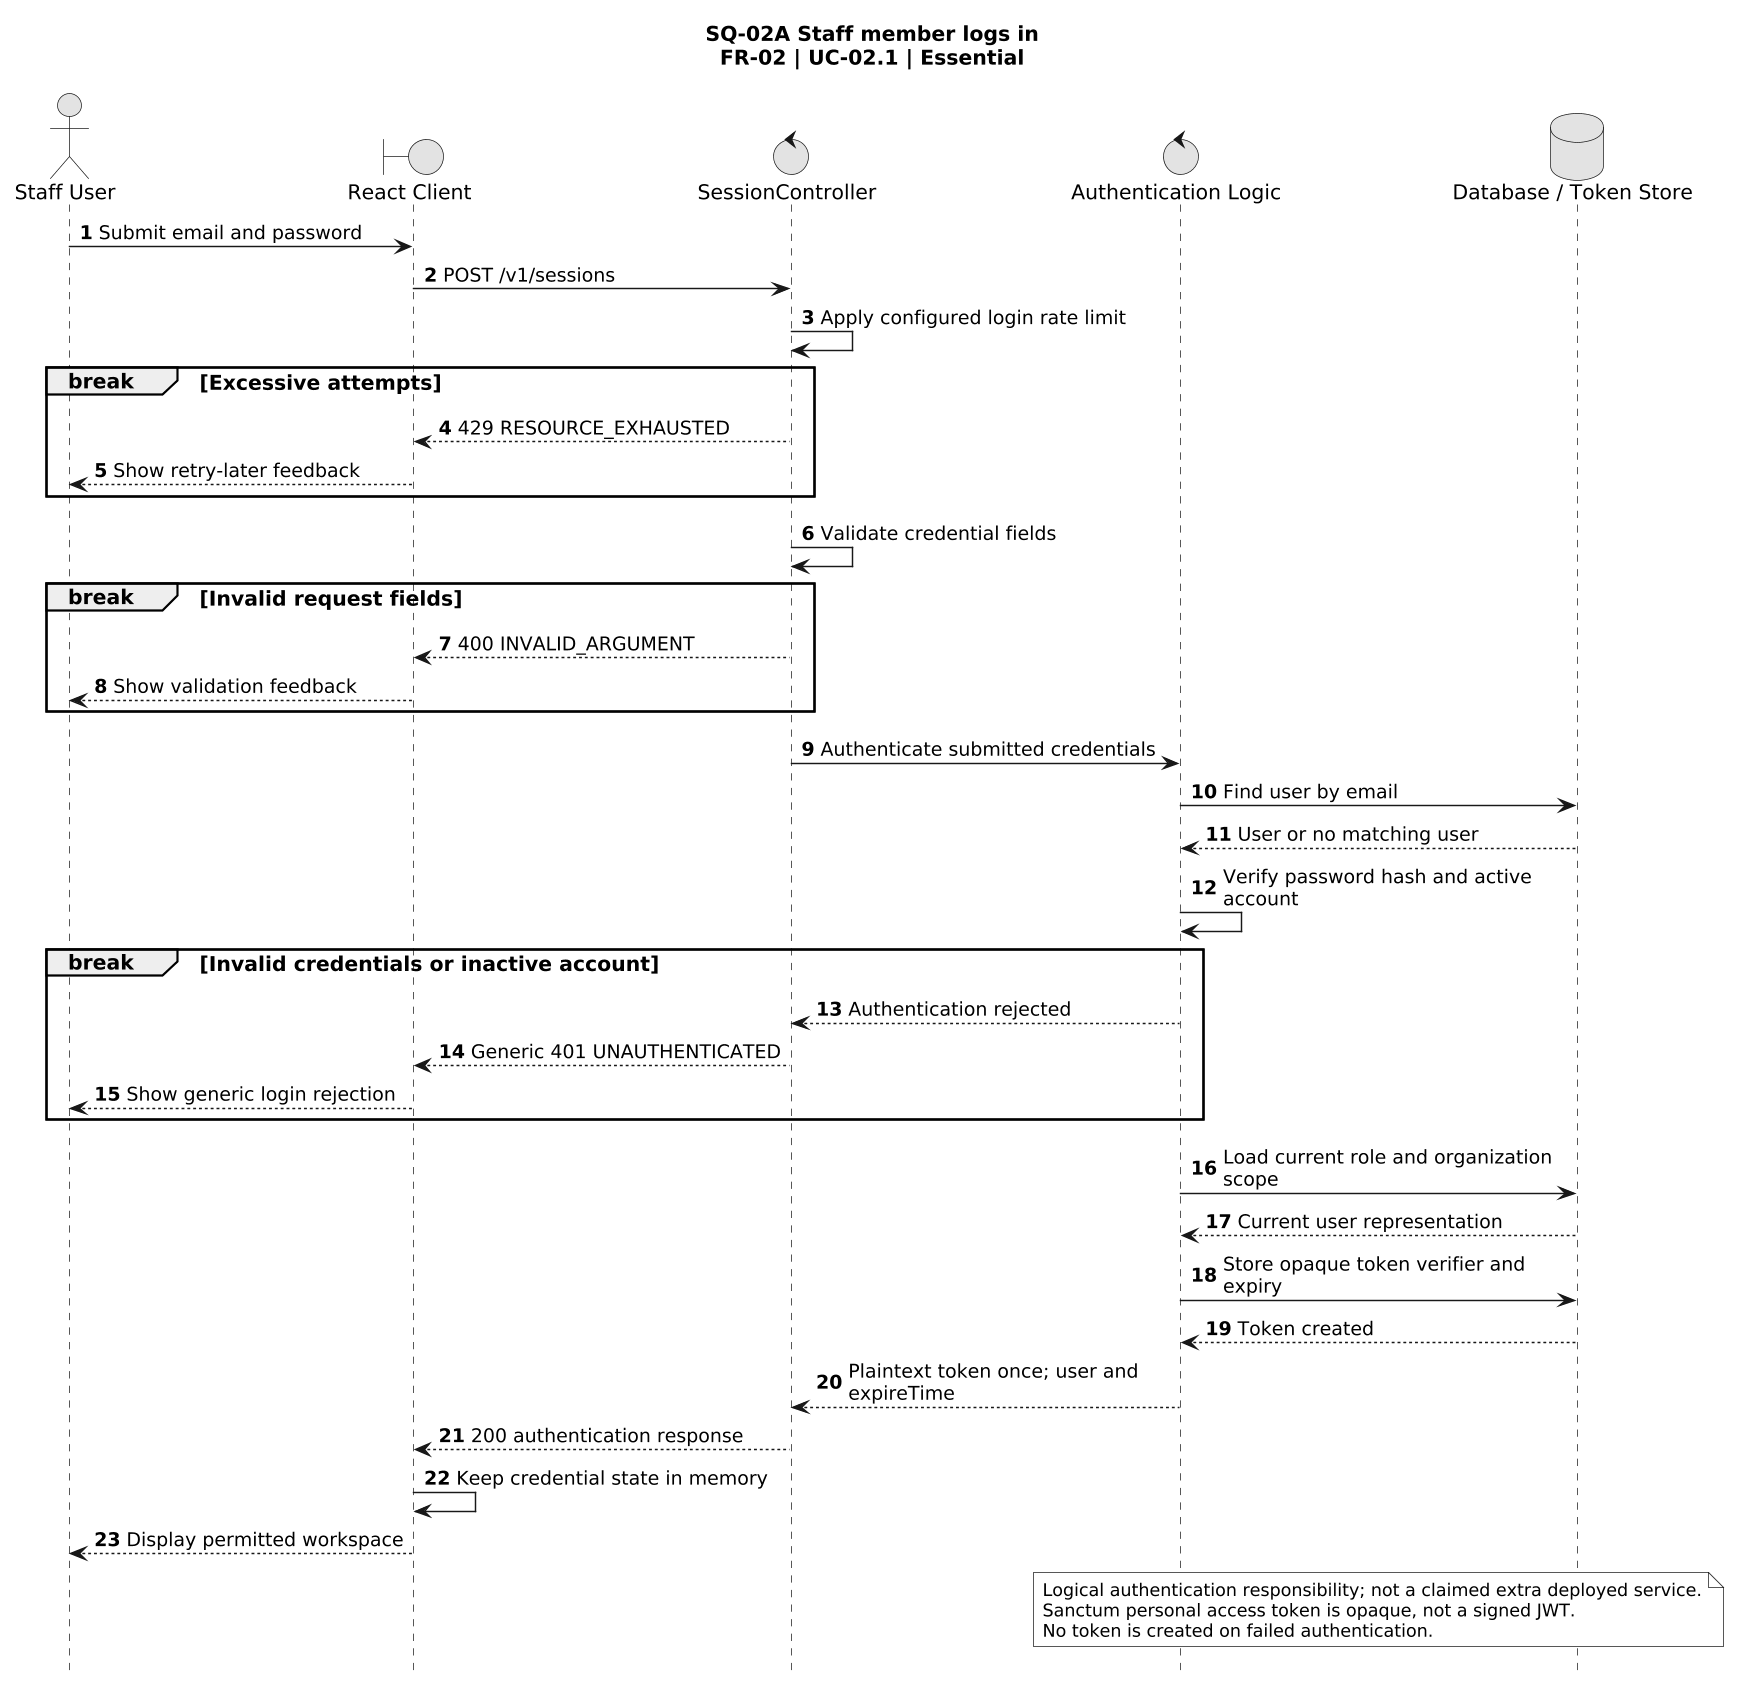

The diagram above was rendered by PlantUML. Its source (embedded in the PNG):
@startuml
title SQ-02A Staff member logs in\nFR-02 | UC-02.1 | Essential
skinparam monochrome true
skinparam shadowing false
skinparam defaultFontName Arial
skinparam defaultFontSize 14
skinparam ArrowFontSize 13
skinparam noteFontSize 12
skinparam dpi 140
hide footbox
skinparam maxMessageSize 240
autonumber
actor "Staff User" as Staff
boundary "React Client" as Client
control SessionController as Ctrl
control "Authentication Logic" as Auth
database "Database / Token Store" as DB
Staff -> Client: Submit email and password
Client -> Ctrl: POST /v1/sessions
Ctrl -> Ctrl: Apply configured login rate limit
break Excessive attempts
 Ctrl --> Client: 429 RESOURCE_EXHAUSTED
 Client --> Staff: Show retry-later feedback
end
Ctrl -> Ctrl: Validate credential fields
break Invalid request fields
 Ctrl --> Client: 400 INVALID_ARGUMENT
 Client --> Staff: Show validation feedback
end
Ctrl -> Auth: Authenticate submitted credentials
Auth -> DB: Find user by email
DB --> Auth: User or no matching user
Auth -> Auth: Verify password hash and active account
break Invalid credentials or inactive account
 Auth --> Ctrl: Authentication rejected
 Ctrl --> Client: Generic 401 UNAUTHENTICATED
 Client --> Staff: Show generic login rejection
end
Auth -> DB: Load current role and organization scope
DB --> Auth: Current user representation
Auth -> DB: Store opaque token verifier and expiry
DB --> Auth: Token created
Auth --> Ctrl: Plaintext token once; user and expireTime
Ctrl --> Client: 200 authentication response
Client -> Client: Keep credential state in memory
Client --> Staff: Display permitted workspace
note over Auth, DB
 Logical authentication responsibility; not a claimed extra deployed service.
 Sanctum personal access token is opaque, not a signed JWT.
 No token is created on failed authentication.
end note
@enduml